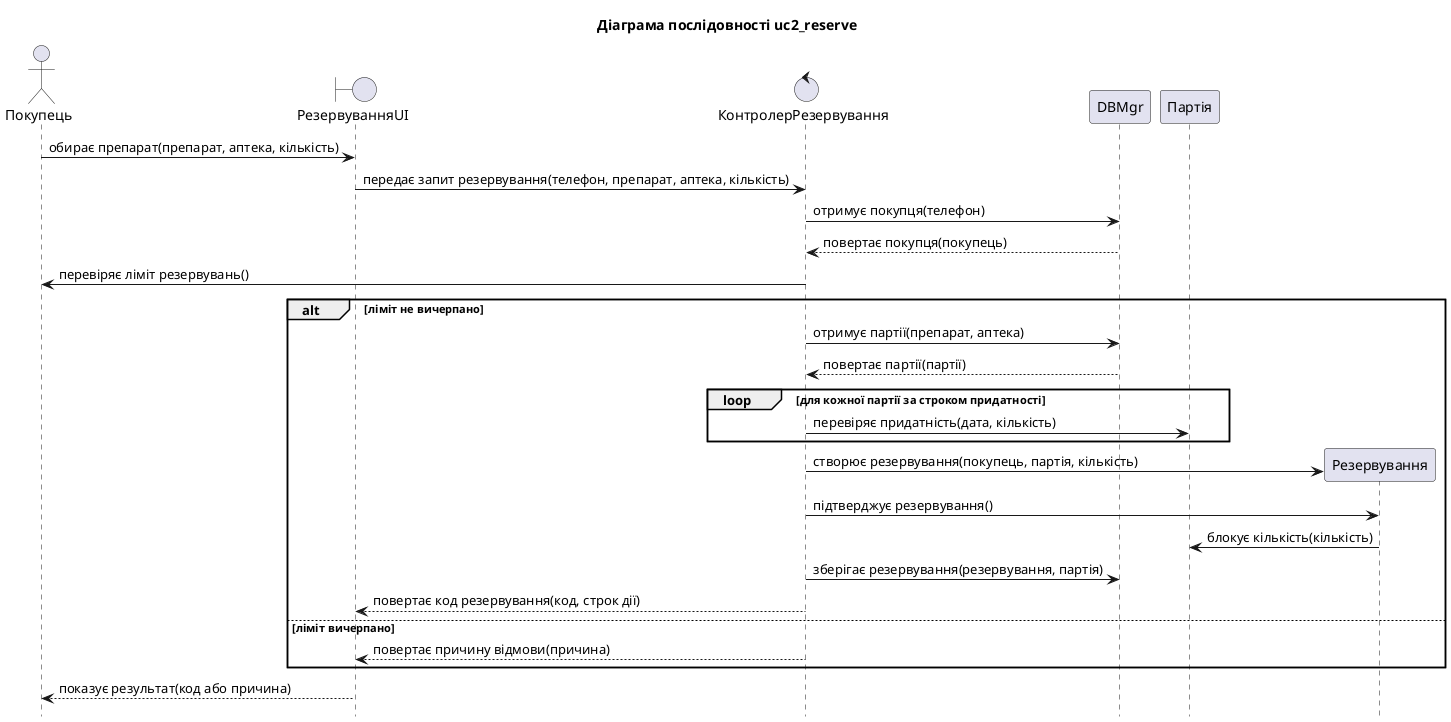

The diagram above was rendered by PlantUML. Its source (embedded in the PNG):
@startuml uc2_reserve
title Діаграма послідовності uc2_reserve
hide footbox

actor "Покупець" as P1
boundary "РезервуванняUI" as P2
control "КонтролерРезервування" as P3
participant "DBMgr" as P4
participant "Партія" as P5

P1 -> P2 : обирає препарат(препарат, аптека, кількість)
P2 -> P3 : передає запит резервування(телефон, препарат, аптека, кількість)
P3 -> P4 : отримує покупця(телефон)
P4 --> P3 : повертає покупця(покупець)
P3 -> P1 : перевіряє ліміт резервувань()
alt ліміт не вичерпано
P3 -> P4 : отримує партії(препарат, аптека)
P4 --> P3 : повертає партії(партії)
loop для кожної партії за строком придатності
P3 -> P5 : перевіряє придатність(дата, кількість)
end
create participant "Резервування" as P6
P3 -> P6 : створює резервування(покупець, партія, кількість)
P3 -> P6 : підтверджує резервування()
P6 -> P5 : блокує кількість(кількість)
P3 -> P4 : зберігає резервування(резервування, партія)
P3 --> P2 : повертає код резервування(код, строк дії)
else ліміт вичерпано
P3 --> P2 : повертає причину відмови(причина)
end
P2 --> P1 : показує результат(код або причина)
@enduml